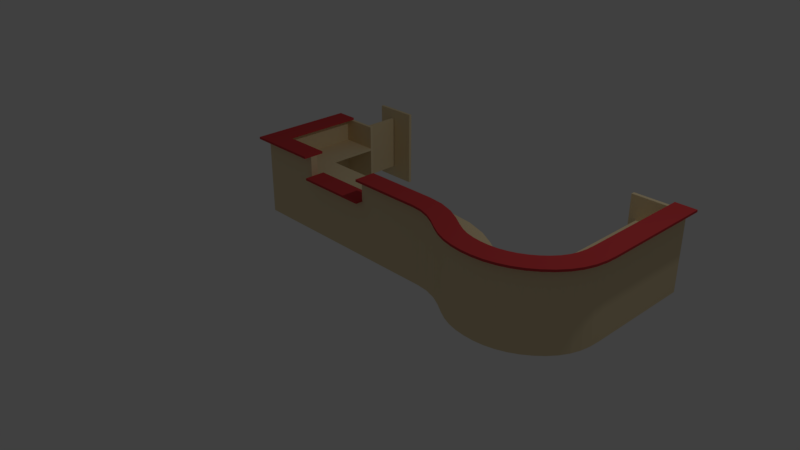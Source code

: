 # Source: desk14.blend  (saved by Blender 2.78.0; exported with 4.5.12 LTS)
import bpy
from mathutils import Matrix  # noqa: F401  (used for matrix-valued properties, if any)

bpy.ops.wm.read_factory_settings(use_empty=True)
scene = bpy.context.scene
scene.name = 'Scene'

# ---- collections
col_collection_1 = bpy.data.collections.new('Collection 1'); scene.collection.children.link(col_collection_1)

# ---- materials (node trees are filled in below, after node groups)
mat_wood = bpy.data.materials.new('Wood')
mat_wood.alpha_threshold = 0.0
mat_wood.use_transparent_shadow = False
mat_wood.diffuse_color = (0.8, 0.656, 0.4017, 1.0)
mat_wood.roughness = 0.5
mat_wood.specular_intensity = 0.2412
mat_wood.line_color = (0.0, 0.0, 0.0, 1.0)
mat_desktop = bpy.data.materials.new('Desktop')
mat_desktop.alpha_threshold = 0.0
mat_desktop.use_transparent_shadow = False
mat_desktop.diffuse_color = (0.6152, 0.05415, 0.05851, 1.0)
mat_desktop.roughness = 0.5

# ---- material node trees

# ---- world
world_world = bpy.data.worlds.new('World'); scene.world = world_world
world_world.color = (0.05088, 0.05088, 0.05088)
world_world.use_sun_shadow = False
world_world.sun_shadow_jitter_overblur = 0.0
world_world.cycles.sampling_method = 'MANUAL'

# ---- cameras
cam_camera = bpy.data.cameras.new('Camera')
cam_camera.clip_end = 100.0
cam_camera.lens = 35.0
cam_camera.sensor_width = 32.0
cam_camera.sensor_height = 18.0
cam_camera.ortho_scale = 7.314
cam_camera.dof.focus_distance = 0.0
cam_camera.dof.aperture_fstop = 128.0

# ---- lights
light_lamp = bpy.data.lights.new('Lamp', 'POINT')
light_lamp.transmission_factor = 0.0
light_lamp.cutoff_distance = 30.0
light_lamp.energy = 100.0
light_lamp.shadow_buffer_clip_start = 1.001
light_lamp.shadow_soft_size = 0.1
light_lamp.shadow_maximum_resolution = 0.006
light_lamp.use_absolute_resolution = True

# ---- meshes
me_cube_001 = bpy.data.meshes.new('Cube.001')
me_cube_001.from_pydata([(1.51e-08, -0.1, 0.0), (3.02e-08, -0.2, 1.07), (1.51e-08, -0.1, 1.07), (3.02e-08, -0.2, 1.1), (1.51e-08, -0.1, 1.1), (3.02e-08, -0.2, 0.75), (1.057e-07, -0.7, 0.72), (-0.2044, -0.2685, 1.1), (-0.2044, -0.2685, 1.07), (-0.1872, -0.1802, 1.07), (-0.1681, -0.08202, 1.1), (-0.1872, -0.1802, 1.1), (-0.149, 0.01614, 1.07), (-0.149, 0.01614, 1.1), (-0.1872, -0.1802, -0.0003522), (-0.1681, -0.08202, -0.0003522), (-0.1681, -0.08202, 1.07), (-0.1872, -0.1802, 0.7196), (-0.1872, -0.1802, 0.7496), (-0.2826, -0.671, 0.7496), (-0.2826, -0.671, 0.7196), (-0.4041, -0.2052, 1.1), (-0.4041, -0.2052, 1.07), (-0.369, -0.1223, 1.07), (-0.33, -0.0302, 1.1), (-0.369, -0.1223, 1.1), (-0.291, 0.06189, 1.07), (-0.291, 0.06189, 1.1), (-0.369, -0.1223, -0.0003522), (-0.33, -0.0302, -0.0003522), (-0.33, -0.0302, 1.07), (-0.369, -0.1223, 0.7196), (-0.369, -0.1223, 0.7496), (-0.564, -0.5827, 0.7496), (-0.564, -0.5827, 0.7196), (-0.5742, -0.1157, 1.1), (-0.5742, -0.1157, 1.07), (-0.5274, -0.03888, 1.07), (-0.4753, 0.04648, 1.1), (-0.5274, -0.03888, 1.1), (-0.4232, 0.1318, 1.07), (-0.4232, 0.1318, 1.1), (-0.5274, -0.03888, -0.0003522), (-0.4753, 0.04648, -0.0003522), (-0.4753, 0.04648, 1.07), (-0.5274, -0.03888, 0.7196), (-0.5274, -0.03888, 0.7496), (-0.7878, -0.4657, 0.7496), (-0.7878, -0.4657, 0.7196), (-0.7042, -0.03207, 1.1), (-0.7042, -0.03207, 1.07), (-0.6561, 0.04401, 1.07), (-0.6027, 0.1285, 1.1), (-0.6561, 0.04401, 1.1), (-0.5492, 0.2131, 1.07), (-0.5492, 0.2131, 1.1), (-0.6561, 0.04401, -0.0003522), (-0.6027, 0.1285, -0.0003522), (-0.6027, 0.1285, 1.07), (-0.6561, 0.04401, 0.7196), (-0.6561, 0.04401, 0.7496), (-0.9232, -0.3787, 0.7496), (-0.9232, -0.3787, 0.7196), (-0.8077, 0.02677, 1.1), (-0.8077, 0.02677, 1.07), (-0.7679, 0.1075, 1.07), (-0.7237, 0.1972, 1.1), (-0.7679, 0.1075, 1.1), (-0.6795, 0.2869, 1.07), (-0.6795, 0.2869, 1.1), (-0.7679, 0.1075, -0.0003522), (-0.7237, 0.1972, -0.0003522), (-0.7237, 0.1972, 1.07), (-0.7679, 0.1075, 0.7196), (-0.7679, 0.1075, 0.7496), (-0.9888, -0.341, 0.7496), (-0.9888, -0.341, 0.7196), (-0.907, 0.06717, 1.1), (-0.907, 0.06717, 1.07), (-0.8794, 0.1528, 1.07), (-0.8488, 0.248, 1.1), (-0.8794, 0.1528, 1.1), (-0.8181, 0.3432, 1.07), (-0.8181, 0.3432, 1.1), (-0.8794, 0.1528, -0.0003522), (-0.8488, 0.248, -0.0003522), (-0.8488, 0.248, 1.07), (-0.8794, 0.1528, 0.7196), (-0.8794, 0.1528, 0.7496), (-1.033, -0.3231, 0.7496), (-1.033, -0.3231, 0.7196), (-1.013, 0.09297, 1.1), (-1.013, 0.09297, 1.07), (-0.9977, 0.1816, 1.07), (-0.9805, 0.2802, 1.1), (-0.9977, 0.1816, 1.1), (-0.9634, 0.3787, 1.07), (-0.9634, 0.3787, 1.1), (-0.9977, 0.1816, -0.0003522), (-0.9805, 0.2802, -0.0003522), (-0.9805, 0.2802, 1.07), (-0.9977, 0.1816, 0.7196), (-0.9977, 0.1816, 0.7496), (-1.083, -0.311, 0.7496), (-1.083, -0.311, 0.7196), (-1.128, 0.106, 1.1), (-1.128, 0.106, 1.07), (-1.123, 0.1959, 1.07), (-1.118, 0.2957, 1.1), (-1.123, 0.1959, 1.1), (-1.112, 0.3956, 1.07), (-1.112, 0.3956, 1.1), (-1.123, 0.1959, -0.0003522), (-1.118, 0.2957, -0.0003522), (-1.118, 0.2957, 1.07), (-1.123, 0.1959, 0.7196), (-1.123, 0.1959, 0.7496), (-1.15, -0.3034, 0.7496), (-1.15, -0.3034, 0.7196), (-1.245, 0.1062, 1.1), (-1.245, 0.1062, 1.07), (-1.25, 0.1961, 1.07), (-1.256, 0.2959, 1.1), (-1.25, 0.1961, 1.1), (-1.262, 0.3957, 1.07), (-1.262, 0.3957, 1.1), (-1.25, 0.1961, -0.0003522), (-1.256, 0.2959, -0.0003522), (-1.256, 0.2959, 1.07), (-1.25, 0.1961, 0.7196), (-1.25, 0.1961, 0.7496), (-1.22, -0.303, 0.7496), (-1.22, -0.303, 0.7196), (-1.357, 0.09297, 1.1), (-1.357, 0.09297, 1.07), (-1.373, 0.1814, 1.07), (-1.392, 0.2797, 1.1), (-1.373, 0.1814, 1.1), (-1.41, 0.3779, 1.07), (-1.41, 0.3779, 1.1), (-1.373, 0.1814, -0.0003522), (-1.392, 0.2797, -0.0003522), (-1.392, 0.2797, 1.07), (-1.373, 0.1814, 0.7196), (-1.373, 0.1814, 0.7496), (-1.28, -0.3099, 0.7496), (-1.28, -0.3099, 0.7196), (-1.465, 0.06468, 1.1), (-1.465, 0.06468, 1.07), (-1.493, 0.1502, 1.07), (-1.524, 0.2452, 1.1), (-1.493, 0.1502, 1.1), (-1.555, 0.3402, 1.07), (-1.555, 0.3402, 1.1), (-1.493, 0.1502, -0.0003522), (-1.524, 0.2452, -0.0003522), (-1.524, 0.2452, 1.07), (-1.493, 0.1502, 0.7196), (-1.493, 0.1502, 0.7496), (-1.337, -0.3249, 0.7496), (-1.337, -0.3249, 0.7196), (-1.569, 0.02311, 1.1), (-1.569, 0.02311, 1.07), (-1.608, 0.1043, 1.07), (-1.651, 0.1946, 1.1), (-1.608, 0.1043, 1.1), (-1.694, 0.2848, 1.07), (-1.694, 0.2848, 1.1), (-1.608, 0.1043, -0.0003522), (-1.651, 0.1946, -0.0003522), (-1.651, 0.1946, 1.07), (-1.608, 0.1043, 0.7196), (-1.608, 0.1043, 0.7496), (-1.393, -0.3469, 0.7496), (-1.393, -0.3469, 0.7196), (-1.667, -0.03249, 1.1), (-1.667, -0.03249, 1.07), (-1.716, 0.04305, 1.07), (-1.77, 0.127, 1.1), (-1.716, 0.04305, 1.1), (-1.825, 0.2109, 1.07), (-1.825, 0.2109, 1.1), (-1.716, 0.04305, -0.0003522), (-1.77, 0.127, -0.0003522), (-1.77, 0.127, 1.07), (-1.716, 0.04305, 0.7196), (-1.716, 0.04305, 0.7496), (-1.444, -0.3766, 0.7496), (-1.444, -0.3766, 0.7196), (-1.756, -0.09917, 1.1), (-1.756, -0.09917, 1.07), (-1.814, -0.03073, 1.07), (-1.879, 0.0453, 1.1), (-1.814, -0.03073, 1.1), (-1.944, 0.1213, 1.07), (-1.944, 0.1213, 1.1), (-1.814, -0.03073, -0.0003522), (-1.879, 0.0453, -0.0003522), (-1.879, 0.0453, 1.07), (-1.814, -0.03073, 0.7196), (-1.814, -0.03073, 0.7496), (-1.49, -0.4109, 0.7496), (-1.49, -0.4109, 0.7196), (-1.835, -0.1754, 1.1), (-1.835, -0.1754, 1.07), (-1.902, -0.1156, 1.07), (-1.977, -0.0491, 1.1), (-1.902, -0.1156, 1.1), (-2.052, 0.01734, 1.07), (-2.052, 0.01734, 1.1), (-1.902, -0.1156, -0.0003522), (-1.977, -0.0491, -0.0003522), (-1.977, -0.0491, 1.07), (-1.902, -0.1156, 0.7196), (-1.902, -0.1156, 0.7496), (-1.529, -0.4478, 0.7496), (-1.529, -0.4478, 0.7196), (-1.902, -0.2596, 1.1), (-1.902, -0.2596, 1.07), (-1.978, -0.2101, 1.07), (-2.061, -0.1551, 1.1), (-1.978, -0.2101, 1.1), (-2.145, -0.1001, 1.07), (-2.145, -0.1001, 1.1), (-1.978, -0.2101, -0.0003522), (-2.061, -0.1551, -0.0003522), (-2.061, -0.1551, 1.07), (-1.978, -0.2101, 0.7196), (-1.978, -0.2101, 0.7496), (-1.56, -0.4851, 0.7496), (-1.56, -0.4851, 0.7196), (-1.953, -0.3515, 1.1), (-1.953, -0.3515, 1.07), (-2.035, -0.3142, 1.07), (-2.126, -0.2727, 1.1), (-2.035, -0.3142, 1.1), (-2.217, -0.2313, 1.07), (-2.217, -0.2313, 1.1), (-2.035, -0.3142, -0.0003522), (-2.126, -0.2727, -0.0003522), (-2.126, -0.2727, 1.07), (-2.035, -0.3142, 0.7196), (-2.035, -0.3142, 0.7496), (-1.58, -0.5214, 0.7496), (-1.58, -0.5214, 0.7196), (-1.986, -0.4478, 1.1), (-1.986, -0.4478, 1.07), (-2.073, -0.4244, 1.07), (-2.17, -0.3985, 1.1), (-2.073, -0.4244, 1.1), (-2.266, -0.3725, 1.07), (-2.266, -0.3725, 1.1), (-2.073, -0.4244, -0.0003522), (-2.17, -0.3985, -0.0003522), (-2.17, -0.3985, 1.07), (-2.073, -0.4244, 0.7196), (-2.073, -0.4244, 0.7496), (-1.59, -0.5543, 0.7496), (-1.59, -0.5543, 0.7196), (-2.004, -0.5517, 1.1), (-2.004, -0.5517, 1.07), (-2.094, -0.5417, 1.07), (-2.193, -0.5307, 1.1), (-2.094, -0.5417, 1.1), (-2.292, -0.5196, 1.07), (-2.292, -0.5196, 1.1), (-2.094, -0.5417, -0.0003522), (-2.193, -0.5307, -0.0003522), (-2.193, -0.5307, 1.07), (-2.094, -0.5417, 0.7196), (-2.094, -0.5417, 0.7496), (-1.597, -0.597, 0.7496), (-1.597, -0.597, 0.7196), (-2.01, -0.6705, 1.1), (-2.01, -0.6705, 1.07), (-2.1, -0.6701, 1.07), (-2.2, -0.6696, 1.1), (-2.1, -0.6701, 1.1), (-2.3, -0.6692, 1.07), (-2.3, -0.6692, 1.1), (-2.1, -0.6701, -0.0003522), (-2.2, -0.6696, -0.0003522), (-2.2, -0.6696, 1.07), (-2.1, -0.6701, 0.7196), (-2.1, -0.6701, 0.7496), (-1.6, -0.6725, 0.7496), (-1.6, -0.6725, 0.7196), (-2.01, -2.149, 1.1), (-2.01, -2.149, 1.07), (-2.1, -2.149, 1.07), (-2.2, -2.149, 1.1), (-2.1, -2.149, 1.1), (-2.3, -2.149, 1.07), (-2.3, -2.149, 1.1), (-2.1, -2.149, -0.0003522), (-2.2, -2.149, -0.0003522), (-2.2, -2.149, 1.07), (-2.1, -2.149, 0.7196), (-2.1, -2.149, 0.7496), (-1.6, -2.149, 0.7496), (-1.6, -2.149, 0.7196), (3.02e-08, -0.2, 0.0), (1.0, -0.1, 1.07), (1.0, -0.2, 1.07), (1.0, -0.2, 1.1), (1.0, -0.1, 1.1), (0.0, 0.0, 1.07), (1.0, 1.49e-07, 1.07), (0.0, 0.0, 1.1), (1.0, 1.49e-07, 1.1), (4.379e-08, -0.29, 1.07), (1.0, -0.29, 1.07), (4.379e-08, -0.29, 1.1), (1.0, -0.29, 1.1), (3.02e-08, -0.2, 0.72), (1.0, -0.2, 0.72), (1.0, -0.2, 0.75), (1.057e-07, -0.7, 0.75), (1.0, -0.7, 0.75), (1.0, -0.2, 0.0), (1.0, -0.1, 0.0), (2.0, -0.1, 0.0), (1.0, -0.2, 0.77), (1.0, -0.1, 0.77), (1.0, -0.2, 0.8), (1.0, -0.1, 0.8), (2.0, -0.2, 0.8), (2.0, -0.1, 0.8), (1.0, 1.49e-07, 0.77), (2.0, 2.98e-07, 0.77), (1.0, 1.49e-07, 0.8), (2.0, 2.98e-07, 0.8), (1.0, -0.29, 0.77), (2.0, -0.29, 0.77), (1.0, -0.29, 0.8), (2.0, -0.29, 0.8), (1.0, -0.7, 0.72), (2.0, -0.7, 0.75), (2.0, -0.2, 0.0), (2.0, -0.2, 1.07), (2.0, -0.1, 1.07), (2.9, -0.1, 1.07), (2.8, -0.2, 1.07), (2.0, -0.2, 1.1), (2.0, -0.1, 1.1), (2.8, -0.2, 1.1), (2.9, -0.1, 1.1), (2.0, 2.98e-07, 1.07), (3.0, 4.47e-07, 1.07), (2.0, 2.98e-07, 1.1), (2.0, -0.29, 1.07), (2.0, -0.29, 1.1), (2.71, -0.29, 1.1), (2.0, -0.2, 0.72), (2.0, -0.2, 0.75), (2.71, -1.44, 1.07), (2.0, -0.7, 0.72), (2.3, -0.7, 0.72), (2.71, -1.44, 1.1), (2.3, -0.7, 0.75), (3.0, -1.44, 1.1), (2.8, -1.4, 0.0), (3.0, -1.44, 1.07), (2.9, -1.44, 1.1), (2.8, -1.44, 1.1), (2.3, -1.4, 0.75), (2.9, -1.44, 1.07), (2.9, -1.4, 0.0), (2.9, -0.1, 0.0), (2.8, -0.2, 0.0), (2.8, -1.4, 1.07), (2.9, -1.4, 1.07), (2.8, -1.44, 1.07), (2.3, -1.44, 0.0), (2.8, -1.4, 1.1), (2.9, -1.4, 1.1), (2.3, -1.4, 0.0), (2.3, -1.4, 1.07), (3.0, -1.4, 1.07), (2.3, -1.44, 1.07), (3.0, -1.4, 1.1), (3.0, 4.47e-07, 1.1), (2.71, -1.4, 1.07), (2.71, -0.29, 1.07), (2.71, -1.4, 1.1), (2.8, -1.4, 0.72), (2.8, -0.2, 0.72), (2.8, -1.4, 0.75), (2.8, -0.2, 0.75), (2.3, -1.4, 0.72), (2.9, -1.44, 0.0), (2.8, -1.44, 0.0), (-2.1, -2.199, 1.07), (-2.1, -2.199, -0.0003522), (-2.2, -2.199, -0.0003522), (-2.2, -2.199, 1.07), (-1.5, -2.149, 1.07), (-1.5, -2.149, -0.0003521), (-1.5, -2.199, 1.07), (-1.5, -2.199, -0.0003521), (-2.2, -2.249, 1.07), (-2.3, -2.249, 1.07), (-2.3, -2.249, 1.1), (-2.2, -2.249, 1.1), (-2.1, -2.249, 1.1), (-2.01, -2.249, 1.1), (-2.01, -2.249, 1.07), (-2.1, -2.249, 1.07), (2.3, -2.2, 0.0), (2.3, -2.16, 0.0), (2.3, -2.16, 1.07), (2.3, -2.2, 1.07), (2.9, -2.2, 0.0), (2.9, -2.16, 0.0), (2.9, -2.16, 1.07), (2.9, -2.2, 1.07), (2.63, -1.45, 0.1669), (2.67, -1.45, 0.1669), (2.67, -1.45, 0.932), (2.63, -1.45, 0.932), (2.63, -2.15, 0.1669), (2.67, -2.15, 0.1669), (2.67, -2.15, 0.932), (2.63, -2.15, 0.932), (2.0, -0.2, 0.7694), (2.9, -1.4, 0.7694), (2.3, -1.4, 0.7694), (2.3, -1.44, 0.7694), (2.0, -0.1, 0.7694), (2.9, -0.1, 0.7694), (2.8, -0.2, 0.7694), (2.8, -1.4, 0.7694), (2.8, -1.44, 0.7694), (2.9, -1.44, 0.7694), (1.51e-08, -0.1, 0.7721), (-0.1681, -0.08202, 0.7718), (-0.1872, -0.1802, 0.7718), (-0.33, -0.0302, 0.7718), (-0.369, -0.1223, 0.7718), (-0.4753, 0.04648, 0.7718), (-0.5274, -0.03888, 0.7718), (-0.6027, 0.1285, 0.7718), (-0.6561, 0.04401, 0.7718), (-0.7237, 0.1972, 0.7718), (-0.7679, 0.1075, 0.7718), (-0.8488, 0.248, 0.7718), (-0.8794, 0.1528, 0.7718), (-0.9805, 0.2802, 0.7718), (-0.9977, 0.1816, 0.7718), (-1.118, 0.2957, 0.7718), (-1.123, 0.1959, 0.7718), (-1.256, 0.2959, 0.7718), (-1.25, 0.1961, 0.7718), (-1.392, 0.2797, 0.7718), (-1.373, 0.1814, 0.7718), (-1.524, 0.2452, 0.7718), (-1.493, 0.1502, 0.7718), (-1.651, 0.1946, 0.7718), (-1.608, 0.1043, 0.7718), (-1.77, 0.127, 0.7718), (-1.716, 0.04305, 0.7718), (-1.879, 0.0453, 0.7718), (-1.814, -0.03073, 0.7718), (-1.977, -0.0491, 0.7718), (-1.902, -0.1156, 0.7718), (-2.061, -0.1551, 0.7718), (-1.978, -0.2101, 0.7718), (-2.126, -0.2727, 0.7718), (-2.035, -0.3142, 0.7718), (-2.17, -0.3985, 0.7718), (-2.073, -0.4244, 0.7718), (-2.193, -0.5307, 0.7718), (-2.094, -0.5417, 0.7718), (-2.2, -0.6696, 0.7718), (-2.1, -0.6701, 0.7718), (-2.2, -2.149, 0.7718), (-2.1, -2.149, 0.7718), (-2.2, -2.199, 0.7718), (-2.1, -2.199, 0.7718), (-1.5, -2.149, 0.7718), (-1.5, -2.199, 0.7718), (3.02e-08, -0.2, 0.7721)], [], [(434, 0, 15, 435), (306, 2, 16, 12), (481, 1, 9, 436), (4, 308, 13, 10), (0, 301, 14, 15), (308, 306, 12, 13), (312, 3, 11, 7), (3, 4, 10, 11), (1, 310, 8, 9), (310, 312, 7, 8), (317, 5, 18, 19), (314, 6, 20, 17), (6, 317, 19, 20), (435, 15, 29, 437), (12, 16, 30, 26), (436, 9, 23, 438), (10, 13, 27, 24), (15, 14, 28, 29), (13, 12, 26, 27), (7, 11, 25, 21), (11, 10, 24, 25), (9, 8, 22, 23), (8, 7, 21, 22), (19, 18, 32, 33), (17, 20, 34, 31), (20, 19, 33, 34), (437, 29, 43, 439), (26, 30, 44, 40), (438, 23, 37, 440), (24, 27, 41, 38), (29, 28, 42, 43), (27, 26, 40, 41), (21, 25, 39, 35), (25, 24, 38, 39), (23, 22, 36, 37), (22, 21, 35, 36), (33, 32, 46, 47), (31, 34, 48, 45), (34, 33, 47, 48), (439, 43, 57, 441), (40, 44, 58, 54), (440, 37, 51, 442), (38, 41, 55, 52), (43, 42, 56, 57), (41, 40, 54, 55), (35, 39, 53, 49), (39, 38, 52, 53), (37, 36, 50, 51), (36, 35, 49, 50), (47, 46, 60, 61), (45, 48, 62, 59), (48, 47, 61, 62), (441, 57, 71, 443), (54, 58, 72, 68), (442, 51, 65, 444), (52, 55, 69, 66), (57, 56, 70, 71), (55, 54, 68, 69), (49, 53, 67, 63), (53, 52, 66, 67), (51, 50, 64, 65), (50, 49, 63, 64), (61, 60, 74, 75), (59, 62, 76, 73), (62, 61, 75, 76), (443, 71, 85, 445), (68, 72, 86, 82), (444, 65, 79, 446), (66, 69, 83, 80), (71, 70, 84, 85), (69, 68, 82, 83), (63, 67, 81, 77), (67, 66, 80, 81), (65, 64, 78, 79), (64, 63, 77, 78), (75, 74, 88, 89), (73, 76, 90, 87), (76, 75, 89, 90), (445, 85, 99, 447), (82, 86, 100, 96), (446, 79, 93, 448), (80, 83, 97, 94), (85, 84, 98, 99), (83, 82, 96, 97), (77, 81, 95, 91), (81, 80, 94, 95), (79, 78, 92, 93), (78, 77, 91, 92), (89, 88, 102, 103), (87, 90, 104, 101), (90, 89, 103, 104), (447, 99, 113, 449), (96, 100, 114, 110), (448, 93, 107, 450), (94, 97, 111, 108), (99, 98, 112, 113), (97, 96, 110, 111), (91, 95, 109, 105), (95, 94, 108, 109), (93, 92, 106, 107), (92, 91, 105, 106), (103, 102, 116, 117), (101, 104, 118, 115), (104, 103, 117, 118), (449, 113, 127, 451), (110, 114, 128, 124), (450, 107, 121, 452), (108, 111, 125, 122), (113, 112, 126, 127), (111, 110, 124, 125), (105, 109, 123, 119), (109, 108, 122, 123), (107, 106, 120, 121), (106, 105, 119, 120), (117, 116, 130, 131), (115, 118, 132, 129), (118, 117, 131, 132), (451, 127, 141, 453), (124, 128, 142, 138), (452, 121, 135, 454), (122, 125, 139, 136), (127, 126, 140, 141), (125, 124, 138, 139), (119, 123, 137, 133), (123, 122, 136, 137), (121, 120, 134, 135), (120, 119, 133, 134), (131, 130, 144, 145), (129, 132, 146, 143), (132, 131, 145, 146), (453, 141, 155, 455), (138, 142, 156, 152), (454, 135, 149, 456), (136, 139, 153, 150), (141, 140, 154, 155), (139, 138, 152, 153), (133, 137, 151, 147), (137, 136, 150, 151), (135, 134, 148, 149), (134, 133, 147, 148), (145, 144, 158, 159), (143, 146, 160, 157), (146, 145, 159, 160), (455, 155, 169, 457), (152, 156, 170, 166), (456, 149, 163, 458), (150, 153, 167, 164), (155, 154, 168, 169), (153, 152, 166, 167), (147, 151, 165, 161), (151, 150, 164, 165), (149, 148, 162, 163), (148, 147, 161, 162), (159, 158, 172, 173), (157, 160, 174, 171), (160, 159, 173, 174), (457, 169, 183, 459), (166, 170, 184, 180), (458, 163, 177, 460), (164, 167, 181, 178), (169, 168, 182, 183), (167, 166, 180, 181), (161, 165, 179, 175), (165, 164, 178, 179), (163, 162, 176, 177), (162, 161, 175, 176), (173, 172, 186, 187), (171, 174, 188, 185), (174, 173, 187, 188), (459, 183, 197, 461), (180, 184, 198, 194), (460, 177, 191, 462), (178, 181, 195, 192), (183, 182, 196, 197), (181, 180, 194, 195), (175, 179, 193, 189), (179, 178, 192, 193), (177, 176, 190, 191), (176, 175, 189, 190), (187, 186, 200, 201), (185, 188, 202, 199), (188, 187, 201, 202), (461, 197, 211, 463), (194, 198, 212, 208), (462, 191, 205, 464), (192, 195, 209, 206), (197, 196, 210, 211), (195, 194, 208, 209), (189, 193, 207, 203), (193, 192, 206, 207), (191, 190, 204, 205), (190, 189, 203, 204), (201, 200, 214, 215), (199, 202, 216, 213), (202, 201, 215, 216), (463, 211, 225, 465), (208, 212, 226, 222), (464, 205, 219, 466), (206, 209, 223, 220), (211, 210, 224, 225), (209, 208, 222, 223), (203, 207, 221, 217), (207, 206, 220, 221), (205, 204, 218, 219), (204, 203, 217, 218), (215, 214, 228, 229), (213, 216, 230, 227), (216, 215, 229, 230), (465, 225, 239, 467), (222, 226, 240, 236), (466, 219, 233, 468), (220, 223, 237, 234), (225, 224, 238, 239), (223, 222, 236, 237), (217, 221, 235, 231), (221, 220, 234, 235), (219, 218, 232, 233), (218, 217, 231, 232), (229, 228, 242, 243), (227, 230, 244, 241), (230, 229, 243, 244), (467, 239, 253, 469), (236, 240, 254, 250), (468, 233, 247, 470), (234, 237, 251, 248), (239, 238, 252, 253), (237, 236, 250, 251), (231, 235, 249, 245), (235, 234, 248, 249), (233, 232, 246, 247), (232, 231, 245, 246), (243, 242, 256, 257), (241, 244, 258, 255), (244, 243, 257, 258), (469, 253, 267, 471), (250, 254, 268, 264), (470, 247, 261, 472), (248, 251, 265, 262), (253, 252, 266, 267), (251, 250, 264, 265), (245, 249, 263, 259), (249, 248, 262, 263), (247, 246, 260, 261), (246, 245, 259, 260), (257, 256, 270, 271), (255, 258, 272, 269), (258, 257, 271, 272), (471, 267, 281, 473), (264, 268, 282, 278), (472, 261, 275, 474), (262, 265, 279, 276), (267, 266, 280, 281), (265, 264, 278, 279), (259, 263, 277, 273), (263, 262, 276, 277), (261, 260, 274, 275), (260, 259, 273, 274), (271, 270, 284, 285), (269, 272, 286, 283), (272, 271, 285, 286), (473, 281, 295, 475), (278, 282, 296, 292), (474, 275, 289, 476), (276, 279, 293, 290), (281, 280, 294, 295), (279, 278, 292, 293), (273, 277, 291, 287), (277, 276, 290, 291), (275, 274, 288, 289), (274, 273, 287, 288), (285, 284, 298, 299), (283, 286, 300, 297), (286, 285, 299, 300), (301, 0, 320, 319), (1, 303, 311, 310), (434, 2, 302, 323), (323, 302, 303, 322), (481, 301, 319, 322), (3, 304, 305, 4), (303, 302, 305, 304), (307, 306, 308, 309), (4, 305, 309, 308), (302, 2, 306, 307), (305, 302, 307, 309), (310, 311, 313, 312), (303, 304, 313, 311), (304, 3, 312, 313), (6, 336, 318, 317), (314, 315, 336, 6), (316, 5, 317, 318), (319, 320, 321, 338), (322, 424, 333, 332), (320, 323, 428, 321), (322, 319, 338, 424), (324, 326, 327, 325), (323, 325, 330, 328), (323, 322, 324, 325), (424, 428, 327, 326), (329, 328, 330, 331), (325, 327, 331, 330), (428, 323, 328, 329), (327, 428, 329, 331), (332, 333, 335, 334), (424, 326, 335, 333), (324, 322, 332, 334), (326, 324, 334, 335), (336, 356, 337, 318), (315, 353, 356, 336), (425, 371, 366, 433), (354, 316, 318, 337), (338, 321, 368, 369), (339, 342, 383, 350), (424, 339, 340, 428), (428, 340, 341, 429), (424, 338, 369, 430), (343, 345, 346, 344), (340, 344, 349, 347), (340, 339, 343, 344), (348, 347, 349, 381), (344, 346, 381, 349), (341, 340, 347, 348), (350, 383, 352, 351), (343, 339, 350, 351), (345, 343, 351, 352), (356, 357, 359, 337), (353, 386, 357, 356), (388, 354, 337, 359), (367, 425, 431, 361), (361, 369, 368, 367), (370, 382, 383, 342), (432, 372, 379, 427), (425, 429, 341, 371), (431, 430, 369, 361), (374, 375, 346, 345), (382, 370, 372, 355), (380, 375, 363, 360), (348, 381, 380, 378), (375, 380, 381, 346), (341, 348, 378, 371), (382, 384, 352, 383), (374, 384, 358, 364), (345, 352, 384, 374), (389, 365, 359, 357), (385, 389, 357, 386), (432, 433, 366, 372), (388, 359, 365, 387), (361, 367, 390, 391), (426, 376, 373, 427), (372, 370, 377, 379), (431, 361, 376, 426), (361, 391, 373, 376), (366, 362, 360, 363), (366, 363, 364, 372), (364, 358, 355, 372), (370, 371, 366, 372), (378, 380, 360, 362), (384, 382, 355, 358), (371, 378, 362, 366), (375, 374, 364, 363), (292, 296, 400, 401), (290, 293, 402, 403), (293, 292, 401, 402), (289, 296, 395, 392), (477, 478, 392, 395), (295, 294, 393, 394), (289, 392, 398, 396), (475, 295, 394, 477), (479, 396, 398, 480), (478, 393, 399, 480), (476, 289, 396, 479), (393, 294, 397, 399), (400, 403, 402, 401), (403, 400, 407, 404), (404, 407, 406, 405), (289, 288, 406, 407), (296, 289, 407, 400), (287, 291, 404, 405), (288, 287, 405, 406), (291, 290, 403, 404), (410, 409, 408, 411), (414, 415, 412, 413), (409, 413, 412, 408), (410, 414, 413, 409), (411, 415, 414, 410), (408, 412, 415, 411), (418, 417, 416, 419), (422, 423, 420, 421), (417, 421, 420, 416), (418, 422, 421, 417), (419, 423, 422, 418), (416, 420, 423, 419), (370, 431, 426, 377), (377, 426, 427, 379), (391, 390, 433, 432), (370, 342, 430, 431), (367, 368, 429, 425), (391, 432, 427, 373), (339, 424, 430, 342), (321, 428, 429, 368), (338, 424, 428, 321), (367, 425, 433, 390), (294, 476, 479, 397), (392, 478, 480, 398), (397, 479, 480, 399), (296, 475, 477, 395), (394, 393, 478, 477), (1, 481, 322, 303), (320, 323, 322, 319), (0, 434, 323, 320), (280, 474, 476, 294), (282, 473, 475, 296), (266, 472, 474, 280), (268, 471, 473, 282), (252, 470, 472, 266), (254, 469, 471, 268), (238, 468, 470, 252), (240, 467, 469, 254), (224, 466, 468, 238), (226, 465, 467, 240), (210, 464, 466, 224), (212, 463, 465, 226), (196, 462, 464, 210), (198, 461, 463, 212), (182, 460, 462, 196), (184, 459, 461, 198), (168, 458, 460, 182), (170, 457, 459, 184), (154, 456, 458, 168), (156, 455, 457, 170), (140, 454, 456, 154), (142, 453, 455, 156), (126, 452, 454, 140), (128, 451, 453, 142), (112, 450, 452, 126), (114, 449, 451, 128), (98, 448, 450, 112), (100, 447, 449, 114), (84, 446, 448, 98), (86, 445, 447, 100), (70, 444, 446, 84), (72, 443, 445, 86), (56, 442, 444, 70), (58, 441, 443, 72), (42, 440, 442, 56), (44, 439, 441, 58), (28, 438, 440, 42), (30, 437, 439, 44), (14, 436, 438, 28), (16, 435, 437, 30), (301, 481, 436, 14), (2, 434, 435, 16)])
me_cube_001.polygons.foreach_set('material_index', [0, 1, 0, 1, 0, 1, 1, 1, 1, 1, 0, 0, 0, 0, 1, 0, 1, 0, 1, 1, 1, 1, 1, 0, 0, 0, 0, 1, 0, 1, 0, 1, 1, 1, 1, 1, 0, 0, 0, 0, 1, 0, 1, 0, 1, 1, 1, 1, 1, 0, 0, 0, 0, 1, 0, 1, 0, 1, 1, 1, 1, 1, 0, 0, 0, 0, 1, 0, 1, 0, 1, 1, 1, 1, 1, 0, 0, 0, 0, 1, 0, 1, 0, 1, 1, 1, 1, 1, 0, 0, 0, 0, 1, 0, 1, 0, 1, 1, 1, 1, 1, 0, 0, 0, 0, 1, 0, 1, 0, 1, 1, 1, 1, 1, 0, 0, 0, 0, 1, 0, 1, 0, 1, 1, 1, 1, 1, 0, 0, 0, 0, 1, 0, 1, 0, 1, 1, 1, 1, 1, 0, 0, 0, 0, 1, 0, 1, 0, 1, 1, 1, 1, 1, 0, 0, 0, 0, 1, 0, 1, 0, 1, 1, 1, 1, 1, 0, 0, 0, 0, 1, 0, 1, 0, 1, 1, 1, 1, 1, 0, 0, 0, 0, 1, 0, 1, 0, 1, 1, 1, 1, 1, 0, 0, 0, 0, 1, 0, 1, 0, 1, 1, 1, 1, 1, 0, 0, 0, 0, 1, 0, 1, 0, 1, 1, 1, 1, 1, 0, 0, 0, 0, 1, 0, 1, 0, 1, 1, 1, 1, 1, 0, 0, 0, 0, 1, 0, 1, 0, 1, 1, 1, 1, 1, 0, 0, 0, 0, 1, 0, 1, 0, 1, 1, 1, 1, 1, 0, 0, 0, 0, 1, 0, 1, 0, 1, 1, 1, 1, 1, 0, 0, 0, 0, 1, 0, 0, 0, 1, 1, 1, 1, 1, 1, 1, 1, 1, 0, 0, 0, 0, 1, 0, 0, 1, 1, 1, 1, 1, 1, 1, 1, 1, 1, 1, 1, 0, 0, 0, 0, 0, 1, 0, 0, 0, 1, 1, 1, 1, 1, 1, 1, 1, 1, 0, 0, 0, 0, 0, 1, 0, 0, 0, 1, 1, 1, 1, 1, 1, 1, 1, 1, 0, 0, 0, 0, 0, 0, 0, 0, 0, 1, 1, 1, 1, 1, 1, 1, 1, 1, 1, 1, 1, 0, 0, 0, 0, 0, 0, 0, 0, 1, 1, 1, 1, 1, 1, 1, 1, 0, 0, 0, 0, 0, 0, 0, 0, 0, 0, 0, 0, 0, 0, 0, 0, 0, 0, 0, 0, 0, 0, 0, 0, 0, 0, 0, 0, 0, 0, 0, 0, 0, 0, 0, 0, 0, 0, 0, 0, 0, 0, 0, 0, 0, 0, 0, 0, 0, 0, 0, 0, 0, 0, 0, 0, 0, 0, 0, 0, 0, 0, 0, 0, 0, 0, 0, 0, 0, 0, 0, 0])
_uv = me_cube_001.uv_layers.new(name='UVMap')
_uv.uv.foreach_set('vector', [0.5, 0.0, 1.0, 0.0, 1.0, 1.0, 0.5, 1.0, 0.0, 0.0, 1.0, 0.0, 1.0, 1.0, 0.0, 1.0, 0.5, 0.0, 1.0, 0.0, 1.0, 1.0, 0.5, 1.0, 0.0, 0.0, 1.0, 0.0, 1.0, 1.0, 0.0, 1.0, 0.0, 0.0, 1.0, 0.0, 1.0, 1.0, 0.0, 1.0, 0.0, 0.0, 1.0, 0.0, 1.0, 1.0, 0.0, 1.0, 0.0, 0.0, 1.0, 0.0, 1.0, 1.0, 0.0, 1.0, 0.0, 0.0, 1.0, 0.0, 1.0, 1.0, 0.0, 1.0, 0.0, 0.0, 1.0, 0.0, 1.0, 1.0, 0.0, 1.0, 0.0, 0.0, 1.0, 0.0, 1.0, 1.0, 0.0, 1.0, 0.0, 0.0, 1.0, 0.0, 1.0, 1.0, 0.0, 1.0, 0.0, 0.0, 1.0, 0.0, 1.0, 1.0, 0.0, 1.0, 0.0, 0.0, 1.0, 0.0, 1.0, 1.0, 0.0, 1.0, 0.5, 0.0, 1.0, 0.0, 1.0, 1.0, 0.5, 1.0, 0.0, 0.0, 1.0, 0.0, 1.0, 1.0, 0.0, 1.0, 0.5, 0.0, 1.0, 0.0, 1.0, 1.0, 0.5, 1.0, 0.0, 0.0, 1.0, 0.0, 1.0, 1.0, 0.0, 1.0, 0.0, 0.0, 1.0, 0.0, 1.0, 1.0, 0.0, 1.0, 0.0, 0.0, 1.0, 0.0, 1.0, 1.0, 0.0, 1.0, 0.0, 0.0, 1.0, 0.0, 1.0, 1.0, 0.0, 1.0, 0.0, 0.0, 1.0, 0.0, 1.0, 1.0, 0.0, 1.0, 0.0, 0.0, 1.0, 0.0, 1.0, 1.0, 0.0, 1.0, 0.0, 0.0, 1.0, 0.0, 1.0, 1.0, 0.0, 1.0, 0.0, 0.0, 1.0, 0.0, 1.0, 1.0, 0.0, 1.0, 0.0, 0.0, 1.0, 0.0, 1.0, 1.0, 0.0, 1.0, 0.0, 0.0, 1.0, 0.0, 1.0, 1.0, 0.0, 1.0, 0.5, 0.0, 1.0, 0.0, 1.0, 1.0, 0.5, 1.0, 0.0, 0.0, 1.0, 0.0, 1.0, 1.0, 0.0, 1.0, 0.5, 0.0, 1.0, 0.0, 1.0, 1.0, 0.5, 1.0, 0.0, 0.0, 1.0, 0.0, 1.0, 1.0, 0.0, 1.0, 0.0, 0.0, 1.0, 0.0, 1.0, 1.0, 0.0, 1.0, 0.0, 0.0, 1.0, 0.0, 1.0, 1.0, 0.0, 1.0, 0.0, 0.0, 1.0, 0.0, 1.0, 1.0, 0.0, 1.0, 0.0, 0.0, 1.0, 0.0, 1.0, 1.0, 0.0, 1.0, 0.0, 0.0, 1.0, 0.0, 1.0, 1.0, 0.0, 1.0, 0.0, 0.0, 1.0, 0.0, 1.0, 1.0, 0.0, 1.0, 0.0, 0.0, 1.0, 0.0, 1.0, 1.0, 0.0, 1.0, 0.0, 0.0, 1.0, 0.0, 1.0, 1.0, 0.0, 1.0, 0.0, 0.0, 1.0, 0.0, 1.0, 1.0, 0.0, 1.0, 0.5, 0.0, 1.0, 0.0, 1.0, 1.0, 0.5, 1.0, 0.0, 0.0, 1.0, 0.0, 1.0, 1.0, 0.0, 1.0, 0.5, 0.0, 1.0, 0.0, 1.0, 1.0, 0.5, 1.0, 0.0, 0.0, 1.0, 0.0, 1.0, 1.0, 0.0, 1.0, 0.0, 0.0, 1.0, 0.0, 1.0, 1.0, 0.0, 1.0, 0.0, 0.0, 1.0, 0.0, 1.0, 1.0, 0.0, 1.0, 0.0, 0.0, 1.0, 0.0, 1.0, 1.0, 0.0, 1.0, 0.0, 0.0, 1.0, 0.0, 1.0, 1.0, 0.0, 1.0, 0.0, 0.0, 1.0, 0.0, 1.0, 1.0, 0.0, 1.0, 0.0, 0.0, 1.0, 0.0, 1.0, 1.0, 0.0, 1.0, 0.0, 0.0, 1.0, 0.0, 1.0, 1.0, 0.0, 1.0, 0.0, 0.0, 1.0, 0.0, 1.0, 1.0, 0.0, 1.0, 0.0, 0.0, 1.0, 0.0, 1.0, 1.0, 0.0, 1.0, 0.5, 0.0, 1.0, 0.0, 1.0, 1.0, 0.5, 1.0, 0.0, 0.0, 1.0, 0.0, 1.0, 1.0, 0.0, 1.0, 0.5, 0.0, 1.0, 0.0, 1.0, 1.0, 0.5, 1.0, 0.0, 0.0, 1.0, 0.0, 1.0, 1.0, 0.0, 1.0, 0.0, 0.0, 1.0, 0.0, 1.0, 1.0, 0.0, 1.0, 0.0, 0.0, 1.0, 0.0, 1.0, 1.0, 0.0, 1.0, 0.0, 0.0, 1.0, 0.0, 1.0, 1.0, 0.0, 1.0, 0.0, 0.0, 1.0, 0.0, 1.0, 1.0, 0.0, 1.0, 0.0, 0.0, 1.0, 0.0, 1.0, 1.0, 0.0, 1.0, 0.0, 0.0, 1.0, 0.0, 1.0, 1.0, 0.0, 1.0, 0.0, 0.0, 1.0, 0.0, 1.0, 1.0, 0.0, 1.0, 0.0, 0.0, 1.0, 0.0, 1.0, 1.0, 0.0, 1.0, 0.0, 0.0, 1.0, 0.0, 1.0, 1.0, 0.0, 1.0, 0.5, 0.0, 1.0, 0.0, 1.0, 1.0, 0.5, 1.0, 0.0, 0.0, 1.0, 0.0, 1.0, 1.0, 0.0, 1.0, 0.5, 0.0, 1.0, 0.0, 1.0, 1.0, 0.5, 1.0, 0.0, 0.0, 1.0, 0.0, 1.0, 1.0, 0.0, 1.0, 0.0, 0.0, 1.0, 0.0, 1.0, 1.0, 0.0, 1.0, 0.0, 0.0, 1.0, 0.0, 1.0, 1.0, 0.0, 1.0, 0.0, 0.0, 1.0, 0.0, 1.0, 1.0, 0.0, 1.0, 0.0, 0.0, 1.0, 0.0, 1.0, 1.0, 0.0, 1.0, 0.0, 0.0, 1.0, 0.0, 1.0, 1.0, 0.0, 1.0, 0.0, 0.0, 1.0, 0.0, 1.0, 1.0, 0.0, 1.0, 0.0, 0.0, 1.0, 0.0, 1.0, 1.0, 0.0, 1.0, 0.0, 0.0, 1.0, 0.0, 1.0, 1.0, 0.0, 1.0, 0.0, 0.0, 1.0, 0.0, 1.0, 1.0, 0.0, 1.0, 0.5, 0.0, 1.0, 0.0, 1.0, 1.0, 0.5, 1.0, 0.0, 0.0, 1.0, 0.0, 1.0, 1.0, 0.0, 1.0, 0.5, 0.0, 1.0, 0.0, 1.0, 1.0, 0.5, 1.0, 0.0, 0.0, 1.0, 0.0, 1.0, 1.0, 0.0, 1.0, 0.0, 0.0, 1.0, 0.0, 1.0, 1.0, 0.0, 1.0, 0.0, 0.0, 1.0, 0.0, 1.0, 1.0, 0.0, 1.0, 0.0, 0.0, 1.0, 0.0, 1.0, 1.0, 0.0, 1.0, 0.0, 0.0, 1.0, 0.0, 1.0, 1.0, 0.0, 1.0, 0.0, 0.0, 1.0, 0.0, 1.0, 1.0, 0.0, 1.0, 0.0, 0.0, 1.0, 0.0, 1.0, 1.0, 0.0, 1.0, 0.0, 0.0, 1.0, 0.0, 1.0, 1.0, 0.0, 1.0, 0.0, 0.0, 1.0, 0.0, 1.0, 1.0, 0.0, 1.0, 0.0, 0.0, 1.0, 0.0, 1.0, 1.0, 0.0, 1.0, 0.5, 0.0, 1.0, 0.0, 1.0, 1.0, 0.5, 1.0, 0.0, 0.0, 1.0, 0.0, 1.0, 1.0, 0.0, 1.0, 0.5, 0.0, 1.0, 0.0, 1.0, 1.0, 0.5, 1.0, 0.0, 0.0, 1.0, 0.0, 1.0, 1.0, 0.0, 1.0, 0.0, 0.0, 1.0, 0.0, 1.0, 1.0, 0.0, 1.0, 0.0, 0.0, 1.0, 0.0, 1.0, 1.0, 0.0, 1.0, 0.0, 0.0, 1.0, 0.0, 1.0, 1.0, 0.0, 1.0, 0.0, 0.0, 1.0, 0.0, 1.0, 1.0, 0.0, 1.0, 0.0, 0.0, 1.0, 0.0, 1.0, 1.0, 0.0, 1.0, 0.0, 0.0, 1.0, 0.0, 1.0, 1.0, 0.0, 1.0, 0.0, 0.0, 1.0, 0.0, 1.0, 1.0, 0.0, 1.0, 0.0, 0.0, 1.0, 0.0, 1.0, 1.0, 0.0, 1.0, 0.0, 0.0, 1.0, 0.0, 1.0, 1.0, 0.0, 1.0, 0.5, 0.0, 1.0, 0.0, 1.0, 1.0, 0.5, 1.0, 0.0, 0.0, 1.0, 0.0, 1.0, 1.0, 0.0, 1.0, 0.5, 0.0, 1.0, 0.0, 1.0, 1.0, 0.5, 1.0, 0.0, 0.0, 1.0, 0.0, 1.0, 1.0, 0.0, 1.0, 0.0, 0.0, 1.0, 0.0, 1.0, 1.0, 0.0, 1.0, 0.0, 0.0, 1.0, 0.0, 1.0, 1.0, 0.0, 1.0, 0.0, 0.0, 1.0, 0.0, 1.0, 1.0, 0.0, 1.0, 0.0, 0.0, 1.0, 0.0, 1.0, 1.0, 0.0, 1.0, 0.0, 0.0, 1.0, 0.0, 1.0, 1.0, 0.0, 1.0, 0.0, 0.0, 1.0, 0.0, 1.0, 1.0, 0.0, 1.0, 0.0, 0.0, 1.0, 0.0, 1.0, 1.0, 0.0, 1.0, 0.0, 0.0, 1.0, 0.0, 1.0, 1.0, 0.0, 1.0, 0.0, 0.0, 1.0, 0.0, 1.0, 1.0, 0.0, 1.0, 0.5, 0.0, 1.0, 0.0, 1.0, 1.0, 0.5, 1.0, 0.0, 0.0, 1.0, 0.0, 1.0, 1.0, 0.0, 1.0, 0.5, 0.0, 1.0, 0.0, 1.0, 1.0, 0.5, 1.0, 0.0, 0.0, 1.0, 0.0, 1.0, 1.0, 0.0, 1.0, 0.0, 0.0, 1.0, 0.0, 1.0, 1.0, 0.0, 1.0, 0.0, 0.0, 1.0, 0.0, 1.0, 1.0, 0.0, 1.0, 0.0, 0.0, 1.0, 0.0, 1.0, 1.0, 0.0, 1.0, 0.0, 0.0, 1.0, 0.0, 1.0, 1.0, 0.0, 1.0, 0.0, 0.0, 1.0, 0.0, 1.0, 1.0, 0.0, 1.0, 0.0, 0.0, 1.0, 0.0, 1.0, 1.0, 0.0, 1.0, 0.0, 0.0, 1.0, 0.0, 1.0, 1.0, 0.0, 1.0, 0.0, 0.0, 1.0, 0.0, 1.0, 1.0, 0.0, 1.0, 0.0, 0.0, 1.0, 0.0, 1.0, 1.0, 0.0, 1.0, 0.5, 0.0, 1.0, 0.0, 1.0, 1.0, 0.5, 1.0, 0.0, 0.0, 1.0, 0.0, 1.0, 1.0, 0.0, 1.0, 0.5, 0.0, 1.0, 0.0, 1.0, 1.0, 0.5, 1.0, 0.0, 0.0, 1.0, 0.0, 1.0, 1.0, 0.0, 1.0, 0.0, 0.0, 1.0, 0.0, 1.0, 1.0, 0.0, 1.0, 0.0, 0.0, 1.0, 0.0, 1.0, 1.0, 0.0, 1.0, 0.0, 0.0, 1.0, 0.0, 1.0, 1.0, 0.0, 1.0, 0.0, 0.0, 1.0, 0.0, 1.0, 1.0, 0.0, 1.0, 0.0, 0.0, 1.0, 0.0, 1.0, 1.0, 0.0, 1.0, 0.0, 0.0, 1.0, 0.0, 1.0, 1.0, 0.0, 1.0, 0.0, 0.0, 1.0, 0.0, 1.0, 1.0, 0.0, 1.0, 0.0, 0.0, 1.0, 0.0, 1.0, 1.0, 0.0, 1.0, 0.0, 0.0, 1.0, 0.0, 1.0, 1.0, 0.0, 1.0, 0.5, 0.0, 1.0, 0.0, 1.0, 1.0, 0.5, 1.0, 0.0, 0.0, 1.0, 0.0, 1.0, 1.0, 0.0, 1.0, 0.5, 0.0, 1.0, 0.0, 1.0, 1.0, 0.5, 1.0, 0.0, 0.0, 1.0, 0.0, 1.0, 1.0, 0.0, 1.0, 0.0, 0.0, 1.0, 0.0, 1.0, 1.0, 0.0, 1.0, 0.0, 0.0, 1.0, 0.0, 1.0, 1.0, 0.0, 1.0, 0.0, 0.0, 1.0, 0.0, 1.0, 1.0, 0.0, 1.0, 0.0, 0.0, 1.0, 0.0, 1.0, 1.0, 0.0, 1.0, 0.0, 0.0, 1.0, 0.0, 1.0, 1.0, 0.0, 1.0, 0.0, 0.0, 1.0, 0.0, 1.0, 1.0, 0.0, 1.0, 0.0, 0.0, 1.0, 0.0, 1.0, 1.0, 0.0, 1.0, 0.0, 0.0, 1.0, 0.0, 1.0, 1.0, 0.0, 1.0, 0.0, 0.0, 1.0, 0.0, 1.0, 1.0, 0.0, 1.0, 0.5, 0.0, 1.0, 0.0, 1.0, 1.0, 0.5, 1.0, 0.0, 0.0, 1.0, 0.0, 1.0, 1.0, 0.0, 1.0, 0.5, 0.0, 1.0, 0.0, 1.0, 1.0, 0.5, 1.0, 0.0, 0.0, 1.0, 0.0, 1.0, 1.0, 0.0, 1.0, 0.0, 0.0, 1.0, 0.0, 1.0, 1.0, 0.0, 1.0, 0.0, 0.0, 1.0, 0.0, 1.0, 1.0, 0.0, 1.0, 0.0, 0.0, 1.0, 0.0, 1.0, 1.0, 0.0, 1.0, 0.0, 0.0, 1.0, 0.0, 1.0, 1.0, 0.0, 1.0, 0.0, 0.0, 1.0, 0.0, 1.0, 1.0, 0.0, 1.0, 0.0, 0.0, 1.0, 0.0, 1.0, 1.0, 0.0, 1.0, 0.0, 0.0, 1.0, 0.0, 1.0, 1.0, 0.0, 1.0, 0.0, 0.0, 1.0, 0.0, 1.0, 1.0, 0.0, 1.0, 0.0, 0.0, 1.0, 0.0, 1.0, 1.0, 0.0, 1.0, 0.5, 0.0, 1.0, 0.0, 1.0, 1.0, 0.5, 1.0, 0.0, 0.0, 1.0, 0.0, 1.0, 1.0, 0.0, 1.0, 0.5, 0.0, 1.0, 0.0, 1.0, 1.0, 0.5, 1.0, 0.0, 0.0, 1.0, 0.0, 1.0, 1.0, 0.0, 1.0, 0.0, 0.0, 1.0, 0.0, 1.0, 1.0, 0.0, 1.0, 0.0, 0.0, 1.0, 0.0, 1.0, 1.0, 0.0, 1.0, 0.0, 0.0, 1.0, 0.0, 1.0, 1.0, 0.0, 1.0, 0.0, 0.0, 1.0, 0.0, 1.0, 1.0, 0.0, 1.0, 0.0, 0.0, 1.0, 0.0, 1.0, 1.0, 0.0, 1.0, 0.0, 0.0, 1.0, 0.0, 1.0, 1.0, 0.0, 1.0, 0.0, 0.0, 1.0, 0.0, 1.0, 1.0, 0.0, 1.0, 0.0, 0.0, 1.0, 0.0, 1.0, 1.0, 0.0, 1.0, 0.0, 0.0, 1.0, 0.0, 1.0, 1.0, 0.0, 1.0, 0.5, 0.0, 1.0, 0.0, 1.0, 1.0, 0.5, 1.0, 0.0, 0.0, 1.0, 0.0, 1.0, 1.0, 0.0, 1.0, 0.5, 0.0, 1.0, 0.0, 1.0, 1.0, 0.5, 1.0, 0.0, 0.0, 1.0, 0.0, 1.0, 1.0, 0.0, 1.0, 0.0, 0.0, 1.0, 0.0, 1.0, 1.0, 0.0, 1.0, 0.0, 0.0, 1.0, 0.0, 1.0, 1.0, 0.0, 1.0, 0.0, 0.0, 1.0, 0.0, 1.0, 1.0, 0.0, 1.0, 0.0, 0.0, 1.0, 0.0, 1.0, 1.0, 0.0, 1.0, 0.0, 0.0, 1.0, 0.0, 1.0, 1.0, 0.0, 1.0, 0.0, 0.0, 1.0, 0.0, 1.0, 1.0, 0.0, 1.0, 0.0, 0.0, 1.0, 0.0, 1.0, 1.0, 0.0, 1.0, 0.0, 0.0, 1.0, 0.0, 1.0, 1.0, 0.0, 1.0, 0.0, 0.0, 1.0, 0.0, 1.0, 1.0, 0.0, 1.0, 0.5, 0.0, 1.0, 0.0, 1.0, 1.0, 0.5, 1.0, 0.0, 0.0, 1.0, 0.0, 1.0, 1.0, 0.0, 1.0, 0.5, 0.0, 1.0, 0.0, 1.0, 1.0, 0.5, 1.0, 0.0, 0.0, 1.0, 0.0, 1.0, 1.0, 0.0, 1.0, 0.0, 0.0, 1.0, 0.0, 1.0, 1.0, 0.0, 1.0, 0.0, 0.0, 1.0, 0.0, 1.0, 1.0, 0.0, 1.0, 0.0, 0.0, 1.0, 0.0, 1.0, 1.0, 0.0, 1.0, 0.0, 0.0, 1.0, 0.0, 1.0, 1.0, 0.0, 1.0, 0.0, 0.0, 1.0, 0.0, 1.0, 1.0, 0.0, 1.0, 0.0, 0.0, 1.0, 0.0, 1.0, 1.0, 0.0, 1.0, 0.0, 0.0, 1.0, 0.0, 1.0, 1.0, 0.0, 1.0, 0.0, 0.0, 1.0, 0.0, 1.0, 1.0, 0.0, 1.0, 0.0, 0.0, 1.0, 0.0, 1.0, 1.0, 0.0, 1.0, 0.5, 0.0, 1.0, 0.0, 1.0, 1.0, 0.5, 1.0, 0.0, 0.0, 1.0, 0.0, 1.0, 1.0, 0.0, 1.0, 0.5, 0.0, 1.0, 0.0, 1.0, 1.0, 0.5, 1.0, 0.0, 0.0, 1.0, 0.0, 1.0, 1.0, 0.0, 1.0, 0.0, 0.0, 1.0, 0.0, 1.0, 1.0, 0.0, 1.0, 0.0, 0.0, 1.0, 0.0, 1.0, 1.0, 0.0, 1.0, 0.0, 0.0, 1.0, 0.0, 1.0, 1.0, 0.0, 1.0, 0.0, 0.0, 1.0, 0.0, 1.0, 1.0, 0.0, 1.0, 0.0, 0.0, 1.0, 0.0, 1.0, 1.0, 0.0, 1.0, 0.0, 0.0, 1.0, 0.0, 1.0, 1.0, 0.0, 1.0, 0.0, 0.0, 1.0, 0.0, 1.0, 1.0, 0.0, 1.0, 0.0, 0.0, 1.0, 0.0, 1.0, 1.0, 0.0, 1.0, 0.0, 0.0, 1.0, 0.0, 1.0, 1.0, 0.0, 1.0, 0.5, 0.0, 1.0, 0.0, 1.0, 1.0, 0.5, 1.0, 0.0, 0.0, 1.0, 0.0, 1.0, 1.0, 0.0, 1.0, 0.5, 0.0, 1.0, 0.0, 1.0, 1.0, 0.5, 1.0, 0.0, 0.0, 1.0, 0.0, 1.0, 1.0, 0.0, 1.0, 0.0, 0.0, 1.0, 0.0, 1.0, 1.0, 0.0, 1.0, 0.0, 0.0, 1.0, 0.0, 1.0, 1.0, 0.0, 1.0, 0.0, 0.0, 1.0, 0.0, 1.0, 1.0, 0.0, 1.0, 0.0, 0.0, 1.0, 0.0, 1.0, 1.0, 0.0, 1.0, 0.0, 0.0, 1.0, 0.0, 1.0, 1.0, 0.0, 1.0, 0.0, 0.0, 1.0, 0.0, 1.0, 1.0, 0.0, 1.0, 0.0, 0.0, 1.0, 0.0, 1.0, 1.0, 0.0, 1.0, 0.0, 0.0, 1.0, 0.0, 1.0, 1.0, 0.0, 1.0, 0.0, 0.0, 1.0, 0.0, 1.0, 1.0, 0.0, 1.0, 0.5, 0.0, 1.0, 0.0, 1.0, 1.0, 0.5, 1.0, 0.0, 0.0, 1.0, 0.0, 1.0, 1.0, 0.0, 1.0, 0.5, 0.0, 1.0, 0.0, 1.0, 1.0, 0.5, 1.0, 0.0, 0.0, 1.0, 0.0, 1.0, 1.0, 0.0, 1.0, 0.0, 0.0, 1.0, 0.0, 1.0, 1.0, 0.0, 1.0, 0.0, 0.0, 1.0, 0.0, 1.0, 1.0, 0.0, 1.0, 0.0, 0.0, 1.0, 0.0, 1.0, 1.0, 0.0, 1.0, 0.0, 0.0, 1.0, 0.0, 1.0, 1.0, 0.0, 1.0, 0.0, 0.0, 1.0, 0.0, 1.0, 1.0, 0.0, 1.0, 0.0, 0.0, 1.0, 0.0, 1.0, 1.0, 0.0, 1.0, 0.0, 0.0, 1.0, 0.0, 1.0, 1.0, 0.0, 1.0, 0.0, 0.0, 1.0, 0.0, 1.0, 1.0, 0.0, 1.0, 0.0, 0.0, 1.0, 0.0, 1.0, 1.0, 0.0, 1.0, 0.5, 0.0, 1.0, 0.0, 1.0, 1.0, 0.5, 1.0, 0.0, 0.0, 1.0, 0.0, 1.0, 1.0, 0.0, 1.0, 0.5, 0.0, 1.0, 0.0, 1.0, 1.0, 0.5, 1.0, 0.0, 0.0, 1.0, 0.0, 1.0, 1.0, 0.0, 1.0, 0.0, 0.0, 1.0, 0.0, 1.0, 1.0, 0.0, 1.0, 0.0, 0.0, 1.0, 0.0, 1.0, 1.0, 0.0, 1.0, 0.0, 0.0, 1.0, 0.0, 1.0, 1.0, 0.0, 1.0, 0.0, 0.0, 1.0, 0.0, 1.0, 1.0, 0.0, 1.0, 0.0, 0.0, 1.0, 0.0, 1.0, 1.0, 0.0, 1.0, 0.0, 0.0, 1.0, 0.0, 1.0, 1.0, 0.0, 1.0, 0.0, 0.0, 1.0, 0.0, 1.0, 1.0, 0.0, 1.0, 0.0, 0.0, 1.0, 0.0, 1.0, 1.0, 0.0, 1.0, 0.0, 0.0, 1.0, 0.0, 1.0, 1.0, 0.0, 1.0, 0.5, 0.0, 1.0, 0.0, 1.0, 1.0, 0.5, 1.0, 0.0, 0.0, 1.0, 0.0, 1.0, 1.0, 0.0, 1.0, 0.5, 0.0, 1.0, 0.0, 1.0, 1.0, 0.5, 1.0, 0.0, 0.0, 1.0, 0.0, 1.0, 1.0, 0.0, 1.0, 0.0, 0.0, 1.0, 0.0, 1.0, 1.0, 0.0, 1.0, 0.0, 0.0, 1.0, 0.0, 1.0, 1.0, 0.0, 1.0, 0.0, 0.0, 1.0, 0.0, 1.0, 1.0, 0.0, 1.0, 0.0, 0.0, 1.0, 0.0, 1.0, 1.0, 0.0, 1.0, 0.0, 0.0, 1.0, 0.0, 1.0, 1.0, 0.0, 1.0, 0.0, 0.0, 1.0, 0.0, 1.0, 1.0, 0.0, 1.0, 0.0, 0.0, 1.0, 0.0, 1.0, 1.0, 0.0, 1.0, 0.0, 0.0, 1.0, 0.0, 1.0, 1.0, 0.0, 1.0, 0.0, 0.0, 1.0, 0.0, 1.0, 1.0, 0.0, 1.0, 0.0, 0.0, 1.0, 0.0, 1.0, 1.0, 0.0, 1.0, 0.0, 0.0, 1.0, 0.0, 1.0, 1.0, 0.0, 1.0, 0.5, 0.0, 1.0, 0.0, 1.0, 1.0, 0.5, 1.0, 0.5, 0.0, 1.0, 0.0, 1.0, 1.0, 0.5, 1.0, 0.5, 0.0, 1.0, 0.0, 1.0, 1.0, 0.5, 1.0, 0.0, 0.0, 1.0, 0.0, 1.0, 1.0, 0.0, 1.0, 0.0, 0.0, 1.0, 0.0, 1.0, 1.0, 0.0, 1.0, 0.0, 0.0, 1.0, 0.0, 1.0, 1.0, 0.0, 1.0, 0.0, 0.0, 1.0, 0.0, 1.0, 1.0, 0.0, 1.0, 0.0, 0.0, 1.0, 0.0, 1.0, 1.0, 0.0, 1.0, 0.0, 0.0, 1.0, 0.0, 1.0, 1.0, 0.0, 1.0, 0.0, 0.0, 1.0, 0.0, 1.0, 1.0, 0.0, 1.0, 0.0, 0.0, 1.0, 0.0, 1.0, 1.0, 0.0, 1.0, 0.0, 0.0, 1.0, 0.0, 1.0, 1.0, 0.0, 1.0, 0.0, 0.0, 1.0, 0.0, 1.0, 1.0, 0.0, 1.0, 0.0, 0.0, 1.0, 0.0, 1.0, 1.0, 0.0, 1.0, 0.0, 0.0, 1.0, 0.0, 1.0, 1.0, 0.0, 1.0, 0.0, 0.0, 1.0, 0.0, 1.0, 1.0, 0.0, 1.0, 0.0, 0.0, 1.0, 0.0, 1.0, 1.0, 0.0, 1.0, 0.0, 0.0, 1.0, 0.0, 1.0, 1.0, 0.0, 1.0, 0.0, 0.0, 1.0, 0.0, 1.0, 1.0, 0.0, 1.0, 0.0, 0.0, 1.0, 0.0, 1.0, 1.0, 0.0, 1.0, 0.0, 0.0, 1.0, 0.0, 1.0, 1.0, 0.0, 1.0, 0.0, 0.0, 1.0, 0.0, 1.0, 1.0, 0.0, 1.0, 0.0, 0.0, 1.0, 0.0, 1.0, 1.0, 0.0, 1.0, 0.0, 0.0, 1.0, 0.0, 1.0, 1.0, 0.0, 1.0, 0.0, 0.0, 1.0, 0.0, 1.0, 1.0, 0.0, 1.0, 0.0, 0.0, 1.0, 0.0, 1.0, 1.0, 0.0, 1.0, 0.0, 0.0, 1.0, 0.0, 1.0, 1.0, 0.0, 1.0, 0.0, 0.0, 1.0, 0.0, 1.0, 1.0, 0.0, 1.0, 0.0, 0.0, 1.0, 0.0, 1.0, 1.0, 0.0, 1.0, 0.0, 0.0, 1.0, 0.0, 1.0, 1.0, 0.0, 1.0, 0.0, 0.0, 1.0, 0.0, 1.0, 1.0, 0.0, 1.0, 0.0, 0.0, 1.0, 0.0, 1.0, 1.0, 0.0, 1.0, 0.0, 0.0, 1.0, 0.0, 1.0, 1.0, 0.0, 1.0, 0.5, 0.0, 1.0, 0.0, 1.0, 1.0, 0.5, 1.0, 0.0, 0.0, 1.0, 0.0, 1.0, 1.0, 0.0, 1.0, 0.0, 0.0, 1.0, 0.0, 1.0, 1.0, 0.0, 1.0, 0.0, 0.0, 1.0, 0.0, 1.0, 1.0, 0.0, 1.0, 0.5, 0.0, 1.0, 0.0, 1.0, 1.0, 0.5, 1.0, 0.5, 0.0, 1.0, 0.0, 1.0, 1.0, 0.5, 1.0, 0.5, 0.0, 1.0, 0.0, 1.0, 1.0, 0.5, 1.0, 0.0, 0.0, 1.0, 0.0, 1.0, 1.0, 0.0, 1.0, 0.0, 0.0, 1.0, 0.0, 1.0, 1.0, 0.0, 1.0, 0.0, 0.0, 1.0, 0.0, 1.0, 1.0, 0.0, 1.0, 0.0, 0.0, 1.0, 0.0, 1.0, 1.0, 0.0, 1.0, 0.0, 0.0, 1.0, 0.0, 1.0, 1.0, 0.0, 1.0, 0.0, 0.0, 1.0, 0.0, 1.0, 1.0, 0.0, 1.0, 0.0, 0.0, 1.0, 0.0, 1.0, 1.0, 0.0, 1.0, 0.0, 0.0, 1.0, 0.0, 1.0, 1.0, 0.0, 1.0, 0.0, 0.0, 1.0, 0.0, 1.0, 1.0, 0.0, 1.0, 0.0, 0.0, 1.0, 0.0, 1.0, 1.0, 0.0, 1.0, 0.0, 0.0, 1.0, 0.0, 1.0, 1.0, 0.0, 1.0, 0.0, 0.0, 1.0, 0.0, 1.0, 1.0, 0.0, 1.0, 0.0, 0.0, 1.0, 0.0, 1.0, 1.0, 0.0, 1.0, 0.0, 0.0, 1.0, 0.0, 1.0, 1.0, 0.0, 1.0, 0.0, 0.0, 1.0, 0.0, 1.0, 1.0, 0.0, 1.0, 0.5, 0.0, 1.0, 0.0, 1.0, 1.0, 0.5, 1.0, 0.0, 0.5, 1.0, 0.5, 1.0, 1.0, 0.0, 1.0, 0.0, 0.5, 1.0, 0.5, 1.0, 1.0, 0.0, 1.0, 0.0, 0.0, 1.0, 0.0, 1.0, 1.0, 0.0, 1.0, 0.0, 0.0, 1.0, 0.0, 1.0, 1.0, 0.0, 1.0, 0.0, 0.0, 1.0, 0.0, 1.0, 1.0, 0.0, 1.0, 0.0, 0.0, 1.0, 0.0, 1.0, 1.0, 0.0, 1.0, 0.0, 0.0, 1.0, 0.0, 1.0, 1.0, 0.0, 1.0, 0.0, 0.0, 1.0, 0.0, 1.0, 1.0, 0.0, 1.0, 0.0, 0.0, 1.0, 0.0, 1.0, 1.0, 0.0, 1.0, 0.0, 0.0, 1.0, 0.0, 1.0, 1.0, 0.0, 1.0, 0.0, 0.0, 1.0, 0.0, 1.0, 1.0, 0.0, 1.0, 0.0, 0.0, 1.0, 0.0, 1.0, 1.0, 0.0, 1.0, 0.0, 0.0, 1.0, 0.0, 1.0, 1.0, 0.0, 1.0, 0.0, 0.5, 1.0, 0.5, 1.0, 1.0, 0.0, 1.0, 0.0, 0.0, 1.0, 0.0, 1.0, 1.0, 0.0, 1.0, 0.0, 0.0, 1.0, 0.0, 1.0, 1.0, 0.0, 1.0, 0.5, 0.0, 1.0, 0.0, 1.0, 1.0, 0.5, 1.0, 0.0, 0.0, 1.0, 0.0, 1.0, 1.0, 0.0, 1.0, 0.5, 0.0, 1.0, 0.0, 1.0, 1.0, 0.5, 1.0, 0.0, 0.0, 1.0, 0.0, 1.0, 1.0, 0.0, 1.0, 0.0, 0.0, 1.0, 0.0, 1.0, 1.0, 0.0, 1.0, 0.0, 0.0, 1.0, 0.0, 1.0, 1.0, 0.0, 1.0, 0.0, 0.0, 1.0, 0.0, 1.0, 1.0, 0.0, 1.0, 0.0, 0.0, 1.0, 0.0, 1.0, 1.0, 0.0, 1.0, 0.0, 0.0, 1.0, 0.0, 1.0, 1.0, 0.0, 1.0, 0.0, 0.0, 1.0, 0.0, 1.0, 1.0, 0.0, 1.0, 0.0, 0.0, 1.0, 0.0, 1.0, 1.0, 0.0, 1.0, 0.0, 0.0, 1.0, 0.0, 1.0, 1.0, 0.0, 1.0, 0.0, 0.0, 1.0, 0.0, 1.0, 1.0, 0.0, 1.0, 0.0, 0.0, 1.0, 0.0, 1.0, 1.0, 0.0, 1.0, 0.0, 0.0, 1.0, 0.0, 1.0, 1.0, 0.0, 1.0, 0.0, 0.0, 1.0, 0.0, 1.0, 1.0, 0.0, 1.0, 0.0, 0.5, 1.0, 0.5, 1.0, 1.0, 0.0, 1.0, 0.0, 0.0, 1.0, 0.0, 1.0, 1.0, 0.0, 1.0, 0.0, 0.0, 1.0, 0.0, 1.0, 1.0, 0.0, 1.0, 0.5, 0.0, 1.0, 0.0, 1.0, 1.0, 0.5, 1.0, 0.5, 0.0, 1.0, 0.0, 1.0, 1.0, 0.5, 1.0, 0.5, 0.0, 1.0, 0.0, 1.0, 1.0, 0.5, 1.0, 0.5, 0.0, 1.0, 0.0, 1.0, 1.0, 0.5, 1.0, 0.0, 0.0, 1.0, 0.0, 1.0, 1.0, 0.0, 1.0, 0.0, 0.0, 1.0, 0.0, 1.0, 1.0, 0.0, 1.0, 0.0, 0.0, 1.0, 0.0, 1.0, 1.0, 0.0, 1.0, 0.0, 0.0, 1.0, 0.0, 1.0, 1.0, 0.0, 1.0, 0.0, 0.0, 1.0, 0.0, 1.0, 1.0, 0.0, 1.0, 0.0, 0.0, 1.0, 0.0, 1.0, 1.0, 0.0, 1.0, 0.0, 0.0, 1.0, 0.0, 1.0, 1.0, 0.0, 1.0, 0.0, 0.0, 1.0, 0.0, 1.0, 1.0, 0.0, 1.0, 0.0, 0.0, 1.0, 0.0, 1.0, 1.0, 0.0, 1.0, 0.0, 0.0, 1.0, 0.0, 1.0, 1.0, 0.0, 1.0, 0.0, 0.0, 1.0, 0.0, 1.0, 1.0, 0.0, 1.0, 0.0, 0.0, 1.0, 0.0, 1.0, 1.0, 0.0, 1.0, 0.0, 0.0, 1.0, 0.0, 1.0, 1.0, 0.0, 1.0, 0.0, 0.0, 1.0, 0.0, 1.0, 1.0, 0.0, 1.0, 0.0, 0.0, 1.0, 0.0, 1.0, 1.0, 0.0, 1.0, 0.0, 0.0, 1.0, 0.0, 1.0, 1.0, 0.0, 1.0, 0.0, 0.0, 1.0, 0.0, 1.0, 1.0, 0.0, 1.0, 0.0, 0.0, 1.0, 0.0, 1.0, 1.0, 0.0, 1.0, 0.0, 0.0, 1.0, 0.0, 1.0, 1.0, 0.0, 1.0, 0.0, 0.0, 1.0, 0.0, 1.0, 1.0, 0.0, 1.0, 0.0, 0.0, 1.0, 0.0, 1.0, 1.0, 0.0, 1.0, 0.0, 0.0, 0.5, 0.0, 0.5, 1.0, 0.0, 1.0, 0.0, 0.0, 0.5, 0.0, 0.5, 1.0, 0.0, 1.0, 0.0, 0.0, 1.0, 0.0, 1.0, 0.5, 0.0, 0.5, 0.0, 0.0, 1.0, 0.0, 1.0, 0.5, 0.0, 0.5, 0.0, 0.0, 1.0, 0.0, 1.0, 0.5, 0.0, 0.5, 0.0, 0.0, 0.5, 0.0, 0.5, 1.0, 0.0, 1.0, 0.0, 0.0, 0.5, 0.0, 0.5, 1.0, 0.0, 1.0, 0.0, 0.0, 0.5, 0.0, 0.5, 1.0, 0.0, 1.0, 0.0, 0.0, 0.5, 0.0, 0.5, 1.0, 0.0, 1.0, 0.0, 0.0, 0.5, 0.0, 0.5, 1.0, 0.0, 1.0, 0.0, 0.0, 0.5, 0.0, 0.5, 1.0, 0.0, 1.0, 0.0, 0.0, 0.5, 0.0, 0.5, 1.0, 0.0, 1.0, 0.0, 0.0, 0.5, 0.0, 0.5, 1.0, 0.0, 1.0, 0.0, 0.0, 0.5, 0.0, 0.5, 1.0, 0.0, 1.0, 0.0, 0.0, 1.0, 0.0, 1.0, 0.5, 0.0, 0.5, 0.0, 0.0, 0.5, 0.0, 0.5, 1.0, 0.0, 1.0, 0.0, 0.0, 0.5, 0.0, 0.5, 1.0, 0.0, 1.0, 0.0, 0.0, 0.5, 0.0, 0.5, 1.0, 0.0, 1.0, 0.0, 0.0, 0.5, 0.0, 0.5, 1.0, 0.0, 1.0, 0.0, 0.0, 0.5, 0.0, 0.5, 1.0, 0.0, 1.0, 0.0, 0.0, 0.5, 0.0, 0.5, 1.0, 0.0, 1.0, 0.0, 0.0, 0.5, 0.0, 0.5, 1.0, 0.0, 1.0, 0.0, 0.0, 0.5, 0.0, 0.5, 1.0, 0.0, 1.0, 0.0, 0.0, 0.5, 0.0, 0.5, 1.0, 0.0, 1.0, 0.0, 0.0, 0.5, 0.0, 0.5, 1.0, 0.0, 1.0, 0.0, 0.0, 0.5, 0.0, 0.5, 1.0, 0.0, 1.0, 0.0, 0.0, 0.5, 0.0, 0.5, 1.0, 0.0, 1.0, 0.0, 0.0, 0.5, 0.0, 0.5, 1.0, 0.0, 1.0, 0.0, 0.0, 0.5, 0.0, 0.5, 1.0, 0.0, 1.0, 0.0, 0.0, 0.5, 0.0, 0.5, 1.0, 0.0, 1.0, 0.0, 0.0, 0.5, 0.0, 0.5, 1.0, 0.0, 1.0, 0.0, 0.0, 0.5, 0.0, 0.5, 1.0, 0.0, 1.0, 0.0, 0.0, 0.5, 0.0, 0.5, 1.0, 0.0, 1.0, 0.0, 0.0, 0.5, 0.0, 0.5, 1.0, 0.0, 1.0, 0.0, 0.0, 0.5, 0.0, 0.5, 1.0, 0.0, 1.0, 0.0, 0.0, 0.5, 0.0, 0.5, 1.0, 0.0, 1.0, 0.0, 0.0, 0.5, 0.0, 0.5, 1.0, 0.0, 1.0, 0.0, 0.0, 0.5, 0.0, 0.5, 1.0, 0.0, 1.0, 0.0, 0.0, 0.5, 0.0, 0.5, 1.0, 0.0, 1.0, 0.0, 0.0, 0.5, 0.0, 0.5, 1.0, 0.0, 1.0, 0.0, 0.0, 0.5, 0.0, 0.5, 1.0, 0.0, 1.0, 0.0, 0.0, 0.5, 0.0, 0.5, 1.0, 0.0, 1.0, 0.0, 0.0, 0.5, 0.0, 0.5, 1.0, 0.0, 1.0, 0.0, 0.0, 0.5, 0.0, 0.5, 1.0, 0.0, 1.0, 0.0, 0.0, 0.5, 0.0, 0.5, 1.0, 0.0, 1.0, 0.0, 0.0, 0.5, 0.0, 0.5, 1.0, 0.0, 1.0, 0.0, 0.0, 0.5, 0.0, 0.5, 1.0, 0.0, 1.0, 0.0, 0.0, 0.5, 0.0, 0.5, 1.0, 0.0, 1.0, 0.0, 0.0, 0.5, 0.0, 0.5, 1.0, 0.0, 1.0, 0.0, 0.0, 0.5, 0.0, 0.5, 1.0, 0.0, 1.0, 0.0, 0.0, 0.5, 0.0, 0.5, 1.0, 0.0, 1.0, 0.0, 0.0, 0.5, 0.0, 0.5, 1.0, 0.0, 1.0, 0.0, 0.0, 0.5, 0.0, 0.5, 1.0, 0.0, 1.0, 0.0, 0.0, 0.5, 0.0, 0.5, 1.0, 0.0, 1.0, 0.0, 0.0, 0.5, 0.0, 0.5, 1.0, 0.0, 1.0, 0.0, 0.0, 0.5, 0.0, 0.5, 1.0, 0.0, 1.0, 0.0, 0.0, 0.5, 0.0, 0.5, 1.0, 0.0, 1.0, 0.0, 0.0, 0.5, 0.0, 0.5, 1.0, 0.0, 1.0, 0.0, 0.0, 0.5, 0.0, 0.5, 1.0, 0.0, 1.0, 0.0, 0.0, 0.5, 0.0, 0.5, 1.0, 0.0, 1.0])
me_cube_001.materials.append(mat_wood)
me_cube_001.materials.append(mat_desktop)
me_cube_001.use_remesh_preserve_volume = False
me_cube_001.use_remesh_preserve_attributes = False
me_cube_001.use_mirror_vertex_groups = False
me_cube_001.update()

# ---- curves / text
cu_beziercurve = bpy.data.curves.new('BezierCurve', 'CURVE')
cu_beziercurve.dimensions = '3D'
_sp = cu_beziercurve.splines.new('BEZIER'); _sp.bezier_points.add(3)
_sp.bezier_points.foreach_set('co', [0.0003042, -3.487e-05, -0.0003522, -1.2, 0.4, -0.0003522, -2.3, -0.6, -0.0003522, -2.3, -2.0, -0.0003522])
_sp.bezier_points.foreach_set('handle_left', [1.0, -3.505e-05, -0.0003522, -0.5093, 0.4, -0.0003522, -2.3, -0.05003, -0.0003522, -2.3, -1.75, -0.0003522])
_sp.bezier_points.foreach_set('handle_right', [-0.4997, -3.481e-05, -0.0003522, -1.778, 0.4, -0.0003522, -2.3, -0.8, -0.0003522, -2.3, -2.4, -0.0003522])
for _p, _l, _r in zip(_sp.bezier_points, ['ALIGNED', 'ALIGNED', 'ALIGNED', 'ALIGNED'], ['ALIGNED', 'ALIGNED', 'ALIGNED', 'ALIGNED']): _p.handle_left_type = _l; _p.handle_right_type = _r
_sp.order_u = 0
_sp.order_v = 0
cu_beziercurve.use_path = True
cu_beziercurve.use_path_clamp = True
cu_beziercurve.bevel_resolution = 0
cu_beziercurve.fill_mode = 'HALF'

# ---- objects
ob_beziercurve = bpy.data.objects.new('BezierCurve', cu_beziercurve)
ob_cross_section = bpy.data.objects.new('cross section', me_cube_001)
ob_lamp = bpy.data.objects.new('Lamp', light_lamp)
ob_camera = bpy.data.objects.new('Camera', cam_camera)

# ---- transforms, parenting, visibility, modifiers, constraints
ob_beziercurve.location = (1.0, -0.2, 0.0002517)
ob_beziercurve.rotation_euler = (0.0, -0.0, -3.142)
ob_beziercurve.lineart.crease_threshold = 0.0
ob_cross_section.location = (1.0, -0.2, 0.0)
ob_cross_section.rotation_euler = (0.0, -0.0, 3.142)
ob_cross_section.lock_rotations_4d = False
ob_cross_section.empty_display_type = 'ARROWS'
ob_cross_section.lineart.crease_threshold = 0.0
ob_lamp.location = (4.076, 1.005, 5.904)
ob_lamp.rotation_euler = (0.6503, 0.05522, 1.866)
ob_lamp.lock_rotations_4d = False
ob_lamp.empty_display_type = 'ARROWS'
ob_lamp.color = (0.0, 0.0, 0.0, 0.0)
ob_lamp.lineart.crease_threshold = 0.0
ob_camera.location = (7.481, -6.508, 5.344)
ob_camera.rotation_euler = (1.109, 0.0, 0.8149)
ob_camera.lock_rotations_4d = False
ob_camera.empty_display_type = 'ARROWS'
ob_camera.color = (0.0, 0.0, 0.0, 0.0)
ob_camera.display_type = 'WIRE'
ob_camera.lineart.crease_threshold = 0.0

# ---- collection membership
col_collection_1.objects.link(ob_beziercurve)
col_collection_1.objects.link(ob_cross_section)
col_collection_1.objects.link(ob_lamp)
col_collection_1.objects.link(ob_camera)

# ---- scene / render settings (as saved in the file)
scene.camera = ob_camera
scene.frame_start = 1; scene.frame_end = 250; scene.frame_set(1)
scene.render.engine = 'BLENDER_EEVEE_NEXT'
scene.render.resolution_percentage = 50
scene.render.dither_intensity = 0.0
scene.cycles.use_denoising = False
scene.cycles.samples = 128
scene.cycles.sampling_pattern = 'TABULATED_SOBOL'
scene.cycles.light_sampling_threshold = 0.0
scene.cycles.use_adaptive_sampling = False
scene.cycles.use_light_tree = False
scene.cycles.blur_glossy = 0.0
scene.cycles.sample_clamp_indirect = 0.0
scene.view_settings.view_transform = 'Standard'
bpy.context.view_layer.update()
